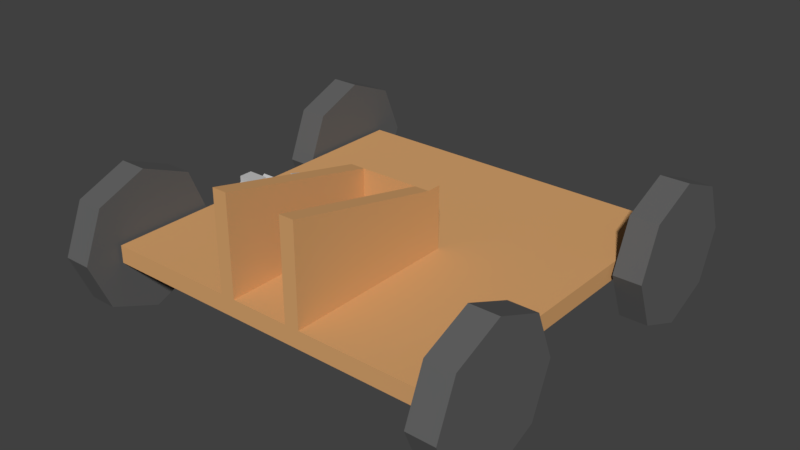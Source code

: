 # Source: AutoMiner.blend  (saved by Blender 2.79.0; exported with 4.5.12 LTS)
import bpy
from mathutils import Matrix  # noqa: F401  (used for matrix-valued properties, if any)

bpy.ops.wm.read_factory_settings(use_empty=True)
scene = bpy.context.scene
scene.name = 'Scene'

# ---- collections
col_collection_1 = bpy.data.collections.new('Collection 1'); scene.collection.children.link(col_collection_1)

# ---- materials (node trees are filled in below, after node groups)
mat_autominergear = bpy.data.materials.new('AutoMinerGear')
mat_autominergear.alpha_threshold = 0.0
mat_autominergear.use_transparent_shadow = False
mat_autominergear.diffuse_color = (0.5489, 0.5489, 0.5489, 1.0)
mat_autominergear.roughness = 0.5
mat_autominerwheel = bpy.data.materials.new('AutoMinerWheel')
mat_autominerwheel.alpha_threshold = 0.0
mat_autominerwheel.use_transparent_shadow = False
mat_autominerwheel.diffuse_color = (0.1237, 0.1237, 0.1237, 1.0)
mat_autominerwheel.roughness = 0.5
mat_autominerbase = bpy.data.materials.new('AutoMinerBase')
mat_autominerbase.alpha_threshold = 0.0
mat_autominerbase.use_transparent_shadow = False
mat_autominerbase.diffuse_color = (0.6982, 0.3756, 0.1548, 1.0)
mat_autominerbase.roughness = 0.5

# ---- material node trees

# ---- world
world_world = bpy.data.worlds.new('World'); scene.world = world_world
world_world.color = (0.05088, 0.05088, 0.05088)
world_world.use_sun_shadow = False
world_world.sun_shadow_jitter_overblur = 0.0
world_world.cycles.sampling_method = 'MANUAL'

# ---- meshes
me_cylinder_001 = bpy.data.meshes.new('Cylinder.001')
me_cylinder_001.from_pydata([(-0.025, 0.07542, -0.0007427), (0.025, 0.07542, -0.0007427), (-0.025, 0.06795, -0.03346), (0.025, 0.06795, -0.03346), (-0.025, 0.04702, -0.0597), (0.025, 0.04702, -0.0597), (-0.025, 0.01678, -0.07427), (0.025, 0.01678, -0.07427), (-0.025, -0.01678, -0.07427), (0.025, -0.01678, -0.07427), (-0.025, -0.04702, -0.0597), (0.025, -0.04702, -0.0597), (-0.025, -0.06795, -0.03346), (0.025, -0.06795, -0.03346), (-0.025, -0.07542, -0.0007428), (0.025, -0.07542, -0.0007428), (-0.025, -0.06795, 0.03198), (0.025, -0.06795, 0.03198), (-0.025, -0.04702, 0.05822), (0.025, -0.04702, 0.05822), (-0.025, -0.01678, 0.07278), (0.025, -0.01678, 0.07278), (-0.025, 0.01678, 0.07278), (0.025, 0.01678, 0.07278), (-0.025, 0.04702, 0.05822), (0.025, 0.04702, 0.05822), (-0.025, 0.06795, 0.03198), (0.025, 0.06795, 0.03198), (-0.025, 0.09004, -0.004081), (-0.025, 0.08257, -0.0368), (0.025, 0.08257, -0.0368), (0.025, 0.09004, -0.004081), (0.025, 0.05353, -0.07322), (-0.025, 0.05353, -0.07322), (-0.025, 0.02329, -0.08778), (0.025, 0.02329, -0.08778), (0.025, -0.02329, -0.08778), (-0.025, -0.02329, -0.08778), (-0.025, -0.05353, -0.07322), (0.025, -0.05353, -0.07322), (0.025, -0.08257, -0.0368), (-0.025, -0.08257, -0.0368), (-0.025, -0.09004, -0.004081), (0.025, -0.09004, -0.004081), (0.025, -0.07967, 0.04133), (-0.025, -0.07967, 0.04133), (-0.025, -0.05875, 0.06757), (0.025, -0.05875, 0.06757), (0.025, -0.01678, 0.08778), (-0.025, -0.01678, 0.08778), (-0.025, 0.01678, 0.08778), (0.025, 0.01678, 0.08778), (0.025, 0.05875, 0.06757), (-0.025, 0.05875, 0.06757), (-0.025, 0.07967, 0.04133), (0.025, 0.07967, 0.04133)], [], [(2, 0, 28, 29), (2, 3, 5, 4), (10, 8, 37, 38), (6, 7, 9, 8), (17, 19, 47, 44), (10, 11, 13, 12), (27, 26, 54, 55), (14, 15, 17, 16), (8, 9, 36, 37), (18, 19, 21, 20), (18, 16, 45, 46), (22, 23, 25, 24), (3, 1, 27, 25, 23, 21, 19, 17, 15, 13, 11, 9, 7, 5), (25, 27, 55, 52), (26, 27, 1, 0), (0, 2, 4, 6, 8, 10, 12, 14, 16, 18, 20, 22, 24, 26), (28, 31, 30, 29), (33, 32, 35, 34), (37, 36, 39, 38), (41, 40, 43, 42), (45, 44, 47, 46), (49, 48, 51, 50), (53, 52, 55, 54), (19, 18, 46, 47), (9, 11, 39, 36), (1, 3, 30, 31), (11, 10, 38, 39), (0, 1, 31, 28), (3, 2, 29, 30), (20, 21, 48, 49), (22, 20, 49, 50), (12, 13, 40, 41), (21, 23, 51, 48), (14, 12, 41, 42), (4, 5, 32, 33), (23, 22, 50, 51), (13, 15, 43, 40), (6, 4, 33, 34), (15, 14, 42, 43), (5, 7, 35, 32), (7, 6, 34, 35), (24, 25, 52, 53), (26, 24, 53, 54), (16, 17, 44, 45)])
me_cylinder_001.materials.append(mat_autominergear)
me_cylinder_001.use_remesh_preserve_volume = False
me_cylinder_001.use_remesh_preserve_attributes = False
me_cylinder_001.use_mirror_vertex_groups = False
me_cylinder_001.update()
me_cylinder = bpy.data.meshes.new('Cylinder')
me_cylinder.from_pydata([(-0.025, 0.058, 0.0), (0.025, 0.058, 0.0), (-0.025, 0.05023, -0.029), (0.025, 0.05023, -0.029), (-0.025, 0.029, -0.05023), (0.025, 0.029, -0.05023), (-0.025, -1.49e-08, -0.058), (0.025, -1.49e-08, -0.058), (-0.025, -0.029, -0.05023), (0.025, -0.029, -0.05023), (-0.025, -0.05023, -0.029), (0.025, -0.05023, -0.029), (-0.025, -0.058, -1.49e-08), (0.025, -0.058, -1.49e-08), (-0.025, -0.05023, 0.029), (0.025, -0.05023, 0.029), (-0.025, -0.029, 0.05023), (0.025, -0.029, 0.05023), (-0.025, -4.47e-08, 0.058), (0.025, -4.47e-08, 0.058), (-0.025, 0.029, 0.05023), (0.025, 0.029, 0.05023), (-0.025, 0.05023, 0.029), (0.025, 0.05023, 0.029), (-0.025, 0.07249, 0.003882), (0.025, 0.07249, 0.003882), (0.025, 0.06084, -0.03961), (-0.025, 0.06084, -0.03961), (-0.025, 0.03961, -0.06084), (0.025, 0.03961, -0.06084), (0.025, -0.003882, -0.07249), (-0.025, -0.003882, -0.07249), (-0.025, -0.03288, -0.06472), (0.025, -0.03288, -0.06472), (0.025, -0.06472, -0.03288), (-0.025, -0.06472, -0.03288), (-0.025, -0.07249, -0.003882), (0.025, -0.07249, -0.003882), (0.025, -0.06084, 0.03961), (-0.025, -0.06084, 0.03961), (-0.025, -0.03961, 0.06084), (0.025, -0.03961, 0.06084), (0.025, 0.003882, 0.07249), (-0.025, 0.003882, 0.07249), (-0.025, 0.03288, 0.06472), (0.025, 0.03288, 0.06472), (0.025, 0.06472, 0.03288), (-0.025, 0.06472, 0.03288)], [], [(0, 1, 3, 2), (0, 22, 47, 24), (4, 5, 7, 6), (4, 2, 27, 28), (8, 9, 11, 10), (7, 9, 33, 30), (12, 13, 15, 14), (22, 23, 46, 47), (16, 17, 19, 18), (13, 12, 36, 37), (3, 1, 23, 21, 19, 17, 15, 13, 11, 9, 7, 5), (20, 21, 23, 22), (2, 3, 26, 27), (0, 2, 4, 6, 8, 10, 12, 14, 16, 18, 20, 22), (27, 26, 29, 28), (31, 30, 33, 32), (35, 34, 37, 36), (39, 38, 41, 40), (43, 42, 45, 44), (47, 46, 25, 24), (9, 8, 32, 33), (18, 19, 42, 43), (3, 5, 29, 26), (23, 1, 25, 46), (20, 18, 43, 44), (5, 4, 28, 29), (14, 15, 38, 39), (19, 21, 45, 42), (16, 14, 39, 40), (10, 11, 34, 35), (21, 20, 44, 45), (15, 17, 41, 38), (12, 10, 35, 36), (6, 7, 30, 31), (17, 16, 40, 41), (1, 0, 24, 25), (11, 13, 37, 34), (8, 6, 31, 32)])
me_cylinder.materials.append(mat_autominergear)
me_cylinder.use_remesh_preserve_volume = False
me_cylinder.use_remesh_preserve_attributes = False
me_cylinder.use_mirror_vertex_groups = False
me_cylinder.update()
me_cube_004 = bpy.data.meshes.new('Cube.004')
me_cube_004.from_pydata([(0.04, 0.2, 7.451e-09), (-0.04, 0.2, 7.451e-09), (0.04, 0.1414, -0.1414), (-0.04, 0.1414, -0.1414), (0.04, -2.98e-08, -0.2), (-0.04, -2.98e-08, -0.2), (0.04, -0.1414, -0.1414), (-0.04, -0.1414, -0.1414), (0.04, -0.2, 2.533e-08), (-0.04, -0.2, 2.459e-08), (0.04, -0.1414, 0.1414), (-0.04, -0.1414, 0.1414), (0.04, -2.98e-08, 0.2), (-0.04, -2.98e-08, 0.2), (0.04, 0.1414, 0.1414), (-0.04, 0.1414, 0.1414)], [], [(0, 2, 3, 1), (2, 4, 5, 3), (4, 6, 7, 5), (6, 8, 9, 7), (8, 10, 11, 9), (10, 12, 13, 11), (3, 5, 7, 9, 11, 13, 15, 1), (12, 14, 15, 13), (14, 0, 1, 15), (0, 14, 12, 10, 8, 6, 4, 2)])
me_cube_004.materials.append(mat_autominerwheel)
me_cube_004.use_remesh_preserve_volume = False
me_cube_004.use_remesh_preserve_attributes = False
me_cube_004.use_mirror_vertex_groups = False
me_cube_004.update()
me_cube_003 = bpy.data.meshes.new('Cube.003')
me_cube_003.from_pydata([(0.04, -0.2, 7.451e-09), (-0.04, -0.2, 7.451e-09), (0.04, -0.1414, -0.1414), (-0.04, -0.1414, -0.1414), (0.04, 2.98e-08, -0.2), (-0.04, 2.98e-08, -0.2), (0.04, 0.1414, -0.1414), (-0.04, 0.1414, -0.1414), (0.04, 0.2, 2.533e-08), (-0.04, 0.2, 2.459e-08), (0.04, 0.1414, 0.1414), (-0.04, 0.1414, 0.1414), (0.04, 2.98e-08, 0.2), (-0.04, 2.98e-08, 0.2), (0.04, -0.1414, 0.1414), (-0.04, -0.1414, 0.1414)], [], [(0, 1, 3, 2), (2, 3, 5, 4), (4, 5, 7, 6), (6, 7, 9, 8), (8, 9, 11, 10), (10, 11, 13, 12), (3, 1, 15, 13, 11, 9, 7, 5), (12, 13, 15, 14), (14, 15, 1, 0), (0, 2, 4, 6, 8, 10, 12, 14)])
me_cube_003.materials.append(mat_autominerwheel)
me_cube_003.use_remesh_preserve_volume = False
me_cube_003.use_remesh_preserve_attributes = False
me_cube_003.use_mirror_vertex_groups = False
me_cube_003.update()
me_cube_002 = bpy.data.meshes.new('Cube.002')
me_cube_002.from_pydata([(-0.04, -0.2, 7.451e-09), (0.04, -0.2, 7.451e-09), (-0.04, -0.1414, -0.1414), (0.04, -0.1414, -0.1414), (-0.04, 2.98e-08, -0.2), (0.04, 2.98e-08, -0.2), (-0.04, 0.1414, -0.1414), (0.04, 0.1414, -0.1414), (-0.04, 0.2, 2.533e-08), (0.04, 0.2, 2.459e-08), (-0.04, 0.1414, 0.1414), (0.04, 0.1414, 0.1414), (-0.04, 2.98e-08, 0.2), (0.04, 2.98e-08, 0.2), (-0.04, -0.1414, 0.1414), (0.04, -0.1414, 0.1414)], [], [(0, 2, 3, 1), (2, 4, 5, 3), (4, 6, 7, 5), (6, 8, 9, 7), (8, 10, 11, 9), (10, 12, 13, 11), (3, 5, 7, 9, 11, 13, 15, 1), (12, 14, 15, 13), (14, 0, 1, 15), (0, 14, 12, 10, 8, 6, 4, 2)])
me_cube_002.materials.append(mat_autominerwheel)
me_cube_002.use_remesh_preserve_volume = False
me_cube_002.use_remesh_preserve_attributes = False
me_cube_002.use_mirror_vertex_groups = False
me_cube_002.update()
me_cube_001 = bpy.data.meshes.new('Cube.001')
me_cube_001.from_pydata([(-0.04, 0.2, 7.451e-09), (0.04, 0.2, 7.451e-09), (-0.04, 0.1414, -0.1414), (0.04, 0.1414, -0.1414), (-0.04, -2.98e-08, -0.2), (0.04, -2.98e-08, -0.2), (-0.04, -0.1414, -0.1414), (0.04, -0.1414, -0.1414), (-0.04, -0.2, 2.533e-08), (0.04, -0.2, 2.459e-08), (-0.04, -0.1414, 0.1414), (0.04, -0.1414, 0.1414), (-0.04, -2.98e-08, 0.2), (0.04, -2.98e-08, 0.2), (-0.04, 0.1414, 0.1414), (0.04, 0.1414, 0.1414)], [], [(0, 1, 3, 2), (2, 3, 5, 4), (4, 5, 7, 6), (6, 7, 9, 8), (8, 9, 11, 10), (10, 11, 13, 12), (3, 1, 15, 13, 11, 9, 7, 5), (12, 13, 15, 14), (14, 15, 1, 0), (0, 2, 4, 6, 8, 10, 12, 14)])
me_cube_001.materials.append(mat_autominerwheel)
me_cube_001.use_remesh_preserve_volume = False
me_cube_001.use_remesh_preserve_attributes = False
me_cube_001.use_mirror_vertex_groups = False
me_cube_001.update()
me_cube = bpy.data.meshes.new('Cube')
me_cube.from_pydata([(-0.5, -0.5, -0.025), (-0.5, -0.5, 0.025), (-0.5, 0.5, -0.025), (-0.5, 0.5, 0.025), (0.5, -0.5, -0.025), (0.5, -0.5, 0.025), (0.5, 0.5, -0.025), (0.5, 0.5, 0.025), (0.08333, 0.5, -0.025), (-0.08333, 0.5, -0.025), (-0.08333, 0.5, 0.025), (0.08333, 0.5, 0.025), (-0.08333, -0.5, -0.025), (0.08333, -0.5, -0.025), (0.08333, -0.5, 0.025), (-0.08333, -0.5, 0.025), (0.125, 0.5, 0.025), (0.125, -0.5, -0.025), (0.125, 0.5, -0.025), (0.125, -0.5, 0.025), (-0.125, 0.5, -0.025), (-0.125, -0.5, 0.025), (-0.125, 0.5, 0.025), (-0.125, -0.5, -0.025), (-0.5, 0.0, -0.025), (-0.5, 0.0, 0.025), (0.5, 0.0, -0.025), (0.5, 0.0, 0.025), (0.08333, 0.0, 0.025), (-0.08333, 0.0, 0.025), (-0.08333, 0.0, -0.025), (0.08333, 0.0, -0.025), (0.125, 0.0, 0.025), (0.125, 0.0, -0.025), (-0.125, 0.0, -0.025), (-0.125, 0.0, 0.025), (-0.5, -0.0425, -0.025), (0.5, -0.0425, 0.025), (0.08333, -0.0425, 0.025), (-0.08333, -0.0425, 0.025), (-0.08333, -0.0425, -0.025), (0.08333, -0.0425, -0.025), (0.125, -0.0425, 0.025), (0.125, -0.0425, -0.025), (-0.125, -0.0425, -0.025), (-0.125, -0.0425, 0.025), (-0.5, -0.0425, 0.025), (0.5, -0.0425, -0.025), (0.125, -0.5, 0.3), (0.08333, -0.5, 0.3), (0.08333, -0.0425, 0.2), (-0.08333, -0.0425, 0.2), (-0.08333, -0.5, 0.3), (0.125, -0.0425, 0.2), (-0.125, -0.5, 0.3), (-0.125, -0.0425, 0.2), (-0.125, 0.0, 0.2), (-0.08333, 0.0, 0.2), (0.08333, 0.0, 0.2), (0.125, 0.0, 0.2)], [], [(24, 25, 3, 2), (18, 16, 7, 6), (47, 37, 5, 4), (23, 21, 1, 0), (43, 47, 4, 17), (45, 46, 1, 21), (14, 19, 48, 49), (38, 39, 15, 14), (44, 40, 12, 23), (40, 41, 13, 12), (17, 19, 14, 13), (13, 14, 15, 12), (20, 22, 10, 9), (9, 10, 11, 8), (4, 5, 19, 17), (37, 42, 19, 5), (41, 43, 17, 13), (8, 11, 16, 18), (2, 3, 22, 20), (36, 44, 23, 0), (28, 29, 57, 58), (12, 15, 21, 23), (10, 22, 35, 29), (2, 20, 34, 24), (8, 18, 33, 31), (7, 16, 32, 27), (9, 8, 31, 30), (20, 9, 30, 34), (11, 10, 29, 28), (16, 11, 28, 32), (22, 3, 25, 35), (18, 6, 26, 33), (6, 7, 27, 26), (36, 46, 25, 24), (0, 1, 46, 36), (15, 39, 51, 52), (24, 34, 44, 36), (31, 33, 43, 41), (27, 32, 42, 37), (30, 31, 41, 40), (34, 30, 40, 44), (21, 15, 52, 54), (38, 14, 49, 50), (35, 25, 46, 45), (33, 26, 47, 43), (26, 27, 37, 47), (53, 50, 49, 48), (51, 55, 54, 52), (57, 56, 55, 51), (58, 57, 51, 50), (59, 58, 50, 53), (45, 21, 54, 55), (29, 35, 56, 57), (32, 28, 58, 59), (39, 38, 50, 51), (35, 45, 55, 56), (19, 42, 53, 48), (42, 32, 59, 53)])
me_cube.materials.append(mat_autominerbase)
me_cube.use_remesh_preserve_volume = False
me_cube.use_remesh_preserve_attributes = False
me_cube.use_mirror_vertex_groups = False
me_cube.update()

# ---- objects
ob_gear_001 = bpy.data.objects.new('Gear.001', me_cylinder_001)
ob_gear = bpy.data.objects.new('Gear', me_cylinder)
ob_wheelfr = bpy.data.objects.new('WheelFR', me_cube_004)
ob_wheelbr = bpy.data.objects.new('WheelBR', me_cube_003)
ob_wheelbl = bpy.data.objects.new('WheelBL', me_cube_002)
ob_wheelfl = bpy.data.objects.new('WheelFL', me_cube_001)
ob_autominer = bpy.data.objects.new('AutoMiner', me_cube)

# ---- transforms, parenting, visibility, modifiers, constraints
ob_gear_001.location = (-0.15, -0.356, 0.1804)
ob_gear_001.lineart.crease_threshold = 0.0
ob_gear.location = (-0.15, -0.2134, 0.1453)
ob_gear.lineart.crease_threshold = 0.0
ob_wheelfr.location = (-0.55, -0.4, -2.98e-08)
ob_wheelfr.lineart.crease_threshold = 0.0
ob_wheelbr.location = (-0.55, 0.4, -2.98e-08)
ob_wheelbr.lineart.crease_threshold = 0.0
ob_wheelbl.location = (0.55, 0.4, -2.98e-08)
ob_wheelbl.lineart.crease_threshold = 0.0
ob_wheelfl.location = (0.55, -0.4, -2.98e-08)
ob_wheelfl.lineart.crease_threshold = 0.0
ob_autominer.location = (0.0, 0.0, 0.0)
ob_autominer.lineart.crease_threshold = 0.0

# ---- collection membership
col_collection_1.objects.link(ob_gear_001)
col_collection_1.objects.link(ob_gear)
col_collection_1.objects.link(ob_wheelfr)
col_collection_1.objects.link(ob_wheelbr)
col_collection_1.objects.link(ob_wheelbl)
col_collection_1.objects.link(ob_wheelfl)
col_collection_1.objects.link(ob_autominer)

# ---- scene / render settings (as saved in the file)
scene.frame_start = 1; scene.frame_end = 250; scene.frame_set(1)
scene.render.engine = 'BLENDER_EEVEE_NEXT'
scene.render.resolution_percentage = 50
scene.render.dither_intensity = 0.0
scene.cycles.use_denoising = False
scene.cycles.samples = 128
scene.cycles.sampling_pattern = 'TABULATED_SOBOL'
scene.cycles.use_adaptive_sampling = False
scene.cycles.use_light_tree = False
scene.cycles.blur_glossy = 0.0
scene.cycles.sample_clamp_indirect = 0.0
scene.view_settings.view_transform = 'Standard'
bpy.context.view_layer.update()

# ---- added for rendering (the .blend has no active camera and no usable light): camera, sun
cam_auto = bpy.data.cameras.new('AutoCamera')
cam_auto.lens = 50.0
cam_auto.sensor_width = 36.0
cam_auto.clip_end = 1000.0
ob_auto_camera = bpy.data.objects.new('AutoCamera', cam_auto)
scene.collection.objects.link(ob_auto_camera)
ob_auto_camera.location = (1.6244, -1.94927, 1.34952)
ob_auto_camera.rotation_euler = (1.09748, -7.21219e-08, 0.694738)
scene.camera = ob_auto_camera
light_auto_sun = bpy.data.lights.new('AutoSun', 'SUN')
light_auto_sun.energy = 3.0
light_auto_sun.angle = 0.0523599
ob_auto_sun = bpy.data.objects.new('AutoSun', light_auto_sun)
scene.collection.objects.link(ob_auto_sun)
ob_auto_sun.rotation_euler = (0.872665, 0.174533, 0.523599)
bpy.context.view_layer.update()
